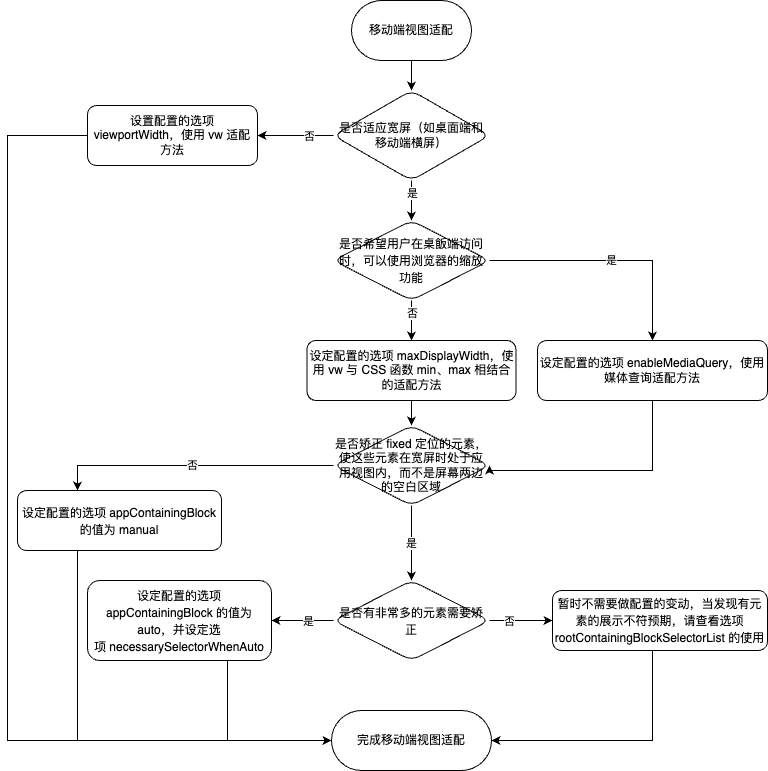

The diagram above was exported from draw.io. Its source (the exported page's mxGraphModel, read from the mxfile embedded in the PNG):
<mxGraphModel dx="1026" dy="684" grid="1" gridSize="10" guides="1" tooltips="1" connect="1" arrows="1" fold="1" page="1" pageScale="1" pageWidth="827" pageHeight="1169" math="0" shadow="0">
  <root>
    <mxCell id="0" />
    <mxCell id="1" parent="0" />
    <mxCell id="BYV9zFVyPnwuCotBjGr9-3" value="" style="edgeStyle=orthogonalEdgeStyle;rounded=0;orthogonalLoop=1;jettySize=auto;html=1;" edge="1" parent="1" source="BYV9zFVyPnwuCotBjGr9-1" target="BYV9zFVyPnwuCotBjGr9-2">
      <mxGeometry relative="1" as="geometry" />
    </mxCell>
    <mxCell id="BYV9zFVyPnwuCotBjGr9-1" value="移动端视图适配" style="rounded=1;whiteSpace=wrap;html=1;arcSize=50;" vertex="1" parent="1">
      <mxGeometry x="354" y="80" width="120" height="60" as="geometry" />
    </mxCell>
    <mxCell id="BYV9zFVyPnwuCotBjGr9-10" style="edgeStyle=orthogonalEdgeStyle;rounded=0;orthogonalLoop=1;jettySize=auto;html=1;exitX=0;exitY=0.5;exitDx=0;exitDy=0;entryX=1;entryY=0.5;entryDx=0;entryDy=0;" edge="1" parent="1" source="BYV9zFVyPnwuCotBjGr9-2" target="BYV9zFVyPnwuCotBjGr9-47">
      <mxGeometry relative="1" as="geometry">
        <mxPoint x="300" y="220" as="targetPoint" />
      </mxGeometry>
    </mxCell>
    <mxCell id="BYV9zFVyPnwuCotBjGr9-14" value="否" style="edgeLabel;html=1;align=center;verticalAlign=middle;resizable=0;points=[];" vertex="1" connectable="0" parent="BYV9zFVyPnwuCotBjGr9-10">
      <mxGeometry x="-0.342" relative="1" as="geometry">
        <mxPoint as="offset" />
      </mxGeometry>
    </mxCell>
    <mxCell id="BYV9zFVyPnwuCotBjGr9-12" value="" style="edgeStyle=orthogonalEdgeStyle;rounded=0;orthogonalLoop=1;jettySize=auto;html=1;" edge="1" parent="1" source="BYV9zFVyPnwuCotBjGr9-2" target="BYV9zFVyPnwuCotBjGr9-11">
      <mxGeometry relative="1" as="geometry" />
    </mxCell>
    <mxCell id="BYV9zFVyPnwuCotBjGr9-13" value="是" style="edgeLabel;html=1;align=center;verticalAlign=middle;resizable=0;points=[];" vertex="1" connectable="0" parent="BYV9zFVyPnwuCotBjGr9-12">
      <mxGeometry x="0.1245" relative="1" as="geometry">
        <mxPoint y="-10" as="offset" />
      </mxGeometry>
    </mxCell>
    <mxCell id="BYV9zFVyPnwuCotBjGr9-2" value="是否适应宽屏（如桌面端和移动端横屏）" style="rhombus;whiteSpace=wrap;html=1;rounded=1;" vertex="1" parent="1">
      <mxGeometry x="336" y="170" width="156" height="90" as="geometry" />
    </mxCell>
    <mxCell id="BYV9zFVyPnwuCotBjGr9-45" style="edgeStyle=orthogonalEdgeStyle;rounded=0;orthogonalLoop=1;jettySize=auto;html=1;entryX=0;entryY=0.5;entryDx=0;entryDy=0;exitX=0;exitY=0.5;exitDx=0;exitDy=0;" edge="1" parent="1" source="BYV9zFVyPnwuCotBjGr9-47" target="BYV9zFVyPnwuCotBjGr9-41">
      <mxGeometry relative="1" as="geometry">
        <mxPoint x="50" y="245" as="sourcePoint" />
        <mxPoint x="200" y="1000" as="targetPoint" />
        <Array as="points">
          <mxPoint x="10" y="215" />
          <mxPoint x="10" y="820" />
        </Array>
      </mxGeometry>
    </mxCell>
    <mxCell id="BYV9zFVyPnwuCotBjGr9-23" value="" style="edgeStyle=orthogonalEdgeStyle;rounded=0;orthogonalLoop=1;jettySize=auto;html=1;" edge="1" parent="1" source="BYV9zFVyPnwuCotBjGr9-11" target="BYV9zFVyPnwuCotBjGr9-22">
      <mxGeometry relative="1" as="geometry" />
    </mxCell>
    <mxCell id="BYV9zFVyPnwuCotBjGr9-24" value="否" style="edgeLabel;html=1;align=center;verticalAlign=middle;resizable=0;points=[];" vertex="1" connectable="0" parent="BYV9zFVyPnwuCotBjGr9-23">
      <mxGeometry x="0.1333" y="-1" relative="1" as="geometry">
        <mxPoint x="1" y="-11" as="offset" />
      </mxGeometry>
    </mxCell>
    <mxCell id="BYV9zFVyPnwuCotBjGr9-26" value="是" style="edgeStyle=orthogonalEdgeStyle;rounded=0;orthogonalLoop=1;jettySize=auto;html=1;" edge="1" parent="1" source="BYV9zFVyPnwuCotBjGr9-11" target="BYV9zFVyPnwuCotBjGr9-25">
      <mxGeometry relative="1" as="geometry">
        <Array as="points">
          <mxPoint x="655" y="340" />
        </Array>
      </mxGeometry>
    </mxCell>
    <mxCell id="BYV9zFVyPnwuCotBjGr9-11" value="&lt;p class=&quot;p1&quot; style=&quot;margin: 0px; font-variant-numeric: normal; font-variant-east-asian: normal; font-variant-alternates: normal; font-kerning: auto; font-optical-sizing: auto; font-feature-settings: normal; font-variation-settings: normal; font-variant-position: normal; font-stretch: normal; line-height: normal;&quot;&gt;是否希望用户在桌飯端访问时，可以使用浏览器的缩放功能&lt;/p&gt;" style="rhombus;whiteSpace=wrap;html=1;rounded=1;align=center;" vertex="1" parent="1">
      <mxGeometry x="336" y="300" width="156" height="80" as="geometry" />
    </mxCell>
    <mxCell id="BYV9zFVyPnwuCotBjGr9-28" value="" style="edgeStyle=orthogonalEdgeStyle;rounded=0;orthogonalLoop=1;jettySize=auto;html=1;" edge="1" parent="1" source="BYV9zFVyPnwuCotBjGr9-22" target="BYV9zFVyPnwuCotBjGr9-27">
      <mxGeometry relative="1" as="geometry" />
    </mxCell>
    <mxCell id="BYV9zFVyPnwuCotBjGr9-22" value="设定配置的选项 maxDisplayWidth，使用 vw 与 CSS 函数 min、max 相结合的适配方法" style="whiteSpace=wrap;html=1;rounded=1;" vertex="1" parent="1">
      <mxGeometry x="309.5" y="420" width="209" height="60" as="geometry" />
    </mxCell>
    <mxCell id="BYV9zFVyPnwuCotBjGr9-46" style="edgeStyle=orthogonalEdgeStyle;rounded=0;orthogonalLoop=1;jettySize=auto;html=1;entryX=1;entryY=0.5;entryDx=0;entryDy=0;exitX=0.5;exitY=1;exitDx=0;exitDy=0;" edge="1" parent="1" source="BYV9zFVyPnwuCotBjGr9-25" target="BYV9zFVyPnwuCotBjGr9-27">
      <mxGeometry relative="1" as="geometry">
        <Array as="points">
          <mxPoint x="655" y="550" />
          <mxPoint x="492" y="550" />
        </Array>
      </mxGeometry>
    </mxCell>
    <mxCell id="BYV9zFVyPnwuCotBjGr9-25" value="设定配置的选项 enableMediaQuery，使用媒体查询适配方法" style="whiteSpace=wrap;html=1;rounded=1;" vertex="1" parent="1">
      <mxGeometry x="540" y="420" width="230" height="60" as="geometry" />
    </mxCell>
    <mxCell id="BYV9zFVyPnwuCotBjGr9-30" value="否" style="edgeStyle=orthogonalEdgeStyle;rounded=0;orthogonalLoop=1;jettySize=auto;html=1;" edge="1" parent="1" source="BYV9zFVyPnwuCotBjGr9-27" target="BYV9zFVyPnwuCotBjGr9-29">
      <mxGeometry relative="1" as="geometry">
        <Array as="points">
          <mxPoint x="80" y="545" />
        </Array>
        <mxPoint as="offset" />
      </mxGeometry>
    </mxCell>
    <mxCell id="BYV9zFVyPnwuCotBjGr9-36" value="是" style="edgeStyle=orthogonalEdgeStyle;rounded=0;orthogonalLoop=1;jettySize=auto;html=1;" edge="1" parent="1" source="BYV9zFVyPnwuCotBjGr9-27" target="BYV9zFVyPnwuCotBjGr9-35">
      <mxGeometry relative="1" as="geometry" />
    </mxCell>
    <mxCell id="BYV9zFVyPnwuCotBjGr9-27" value="是否矫正 fixed 定位的元素，使这些元素在宽屏时处于应用视图内，而不是屏幕两边的空白区域" style="rhombus;whiteSpace=wrap;html=1;rounded=1;" vertex="1" parent="1">
      <mxGeometry x="336" y="505" width="156" height="80" as="geometry" />
    </mxCell>
    <mxCell id="BYV9zFVyPnwuCotBjGr9-44" style="edgeStyle=orthogonalEdgeStyle;rounded=0;orthogonalLoop=1;jettySize=auto;html=1;entryX=0;entryY=0.5;entryDx=0;entryDy=0;" edge="1" parent="1" source="BYV9zFVyPnwuCotBjGr9-29" target="BYV9zFVyPnwuCotBjGr9-41">
      <mxGeometry relative="1" as="geometry">
        <Array as="points">
          <mxPoint x="80" y="820" />
        </Array>
      </mxGeometry>
    </mxCell>
    <mxCell id="BYV9zFVyPnwuCotBjGr9-29" value="&lt;p class=&quot;p1&quot; style=&quot;margin: 0px; font-variant-numeric: normal; font-variant-east-asian: normal; font-variant-alternates: normal; font-kerning: auto; font-optical-sizing: auto; font-feature-settings: normal; font-variation-settings: normal; font-variant-position: normal; font-stretch: normal; line-height: normal;&quot;&gt;设定配置的选项 appContainingBlock&lt;/p&gt;&lt;p class=&quot;p1&quot; style=&quot;margin: 0px; font-variant-numeric: normal; font-variant-east-asian: normal; font-variant-alternates: normal; font-kerning: auto; font-optical-sizing: auto; font-feature-settings: normal; font-variation-settings: normal; font-variant-position: normal; font-stretch: normal; line-height: normal;&quot;&gt;的值为 manual&lt;/p&gt;" style="whiteSpace=wrap;html=1;rounded=1;align=center;" vertex="1" parent="1">
      <mxGeometry x="20" y="570" width="204" height="60" as="geometry" />
    </mxCell>
    <mxCell id="BYV9zFVyPnwuCotBjGr9-38" value="" style="edgeStyle=orthogonalEdgeStyle;rounded=0;orthogonalLoop=1;jettySize=auto;html=1;" edge="1" parent="1" source="BYV9zFVyPnwuCotBjGr9-35" target="BYV9zFVyPnwuCotBjGr9-37">
      <mxGeometry relative="1" as="geometry" />
    </mxCell>
    <mxCell id="BYV9zFVyPnwuCotBjGr9-49" value="否" style="edgeLabel;html=1;align=center;verticalAlign=middle;resizable=0;points=[];" vertex="1" connectable="0" parent="BYV9zFVyPnwuCotBjGr9-38">
      <mxGeometry x="-0.1348" y="-4" relative="1" as="geometry">
        <mxPoint x="-8" y="-4" as="offset" />
      </mxGeometry>
    </mxCell>
    <mxCell id="BYV9zFVyPnwuCotBjGr9-51" style="edgeStyle=orthogonalEdgeStyle;rounded=0;orthogonalLoop=1;jettySize=auto;html=1;entryX=1;entryY=0.5;entryDx=0;entryDy=0;" edge="1" parent="1" source="BYV9zFVyPnwuCotBjGr9-35" target="BYV9zFVyPnwuCotBjGr9-39">
      <mxGeometry relative="1" as="geometry" />
    </mxCell>
    <mxCell id="BYV9zFVyPnwuCotBjGr9-52" value="是" style="edgeLabel;html=1;align=center;verticalAlign=middle;resizable=0;points=[];" vertex="1" connectable="0" parent="BYV9zFVyPnwuCotBjGr9-51">
      <mxGeometry y="3" relative="1" as="geometry">
        <mxPoint x="5" y="-3" as="offset" />
      </mxGeometry>
    </mxCell>
    <mxCell id="BYV9zFVyPnwuCotBjGr9-35" value="&lt;p class=&quot;p1&quot; style=&quot;margin: 0px; font-variant-numeric: normal; font-variant-east-asian: normal; font-variant-alternates: normal; font-kerning: auto; font-optical-sizing: auto; font-feature-settings: normal; font-variation-settings: normal; font-variant-position: normal; font-stretch: normal; line-height: normal;&quot;&gt;是杏有非常多的元素需要矫正&lt;/p&gt;" style="rhombus;whiteSpace=wrap;html=1;rounded=1;align=center;" vertex="1" parent="1">
      <mxGeometry x="336" y="660" width="156" height="80" as="geometry" />
    </mxCell>
    <mxCell id="BYV9zFVyPnwuCotBjGr9-42" value="" style="edgeStyle=orthogonalEdgeStyle;rounded=0;orthogonalLoop=1;jettySize=auto;html=1;" edge="1" parent="1" source="BYV9zFVyPnwuCotBjGr9-37" target="BYV9zFVyPnwuCotBjGr9-41">
      <mxGeometry relative="1" as="geometry">
        <Array as="points">
          <mxPoint x="655" y="820" />
        </Array>
      </mxGeometry>
    </mxCell>
    <mxCell id="BYV9zFVyPnwuCotBjGr9-37" value="&lt;p class=&quot;p1&quot; style=&quot;margin: 0px; font-variant-numeric: normal; font-variant-east-asian: normal; font-variant-alternates: normal; font-kerning: auto; font-optical-sizing: auto; font-feature-settings: normal; font-variation-settings: normal; font-variant-position: normal; font-stretch: normal; line-height: normal;&quot;&gt;暂时不需要做配置的变动，当发现有元素的展示不符预期，请查看选项&lt;/p&gt;&lt;p class=&quot;p1&quot; style=&quot;margin: 0px; font-variant-numeric: normal; font-variant-east-asian: normal; font-variant-alternates: normal; font-kerning: auto; font-optical-sizing: auto; font-feature-settings: normal; font-variation-settings: normal; font-variant-position: normal; font-stretch: normal; line-height: normal;&quot;&gt;rootContainingBlockSelectorList 的使用&lt;/p&gt;" style="whiteSpace=wrap;html=1;rounded=1;align=center;" vertex="1" parent="1">
      <mxGeometry x="555" y="670" width="215" height="60" as="geometry" />
    </mxCell>
    <mxCell id="BYV9zFVyPnwuCotBjGr9-43" style="edgeStyle=orthogonalEdgeStyle;rounded=0;orthogonalLoop=1;jettySize=auto;html=1;entryX=0;entryY=0.5;entryDx=0;entryDy=0;" edge="1" parent="1" source="BYV9zFVyPnwuCotBjGr9-39" target="BYV9zFVyPnwuCotBjGr9-41">
      <mxGeometry relative="1" as="geometry">
        <Array as="points">
          <mxPoint x="230" y="820" />
        </Array>
      </mxGeometry>
    </mxCell>
    <mxCell id="BYV9zFVyPnwuCotBjGr9-39" value="&lt;p class=&quot;p1&quot; style=&quot;margin: 0px; font-variant-numeric: normal; font-variant-east-asian: normal; font-variant-alternates: normal; font-kerning: auto; font-optical-sizing: auto; font-feature-settings: normal; font-variation-settings: normal; font-variant-position: normal; font-stretch: normal; line-height: normal;&quot;&gt;设定配置的选项 appContainingBlock 的值为 auto，并设定选项&amp;nbsp;&lt;span style=&quot;background-color: initial;&quot;&gt;necessarySelectorWhenAuto&lt;/span&gt;&lt;/p&gt;" style="whiteSpace=wrap;html=1;rounded=1;align=center;" vertex="1" parent="1">
      <mxGeometry x="90" y="660" width="184" height="80" as="geometry" />
    </mxCell>
    <mxCell id="BYV9zFVyPnwuCotBjGr9-41" value="完成移动端视图适配" style="whiteSpace=wrap;html=1;rounded=1;arcSize=50;" vertex="1" parent="1">
      <mxGeometry x="334" y="790" width="160" height="60" as="geometry" />
    </mxCell>
    <mxCell id="BYV9zFVyPnwuCotBjGr9-47" value="设置配置的选项 viewportWidth，使用 vw 适配方法" style="whiteSpace=wrap;html=1;rounded=1;" vertex="1" parent="1">
      <mxGeometry x="90" y="185" width="170" height="60" as="geometry" />
    </mxCell>
  </root>
</mxGraphModel>